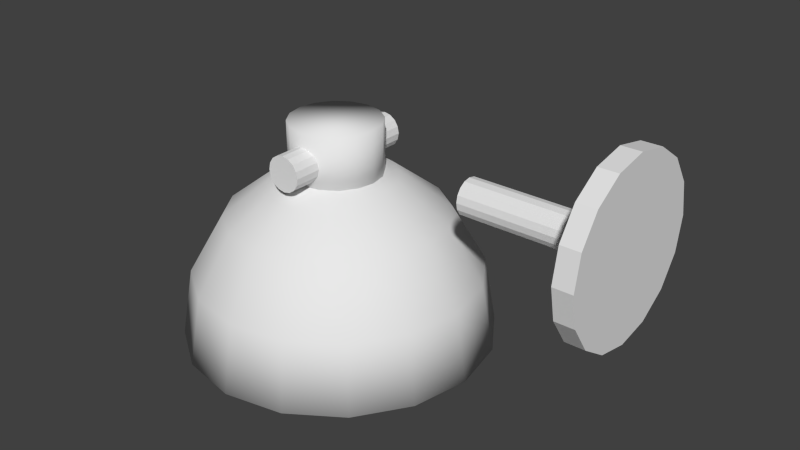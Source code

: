 # Source: SpotLight.blend  (saved by Blender 2.72.0; exported with 4.5.12 LTS)
import bpy
from mathutils import Matrix  # noqa: F401  (used for matrix-valued properties, if any)

bpy.ops.wm.read_factory_settings(use_empty=True)
scene = bpy.context.scene
scene.name = 'Scene'

# ---- collections
col_collection_1 = bpy.data.collections.new('Collection 1'); scene.collection.children.link(col_collection_1)

# ---- world
world_world = bpy.data.worlds.new('World'); scene.world = world_world
world_world.color = (0.05088, 0.05088, 0.05088)
world_world.use_sun_shadow = False
world_world.sun_shadow_jitter_overblur = 0.0
world_world.cycles.sampling_method = 'MANUAL'
world_world.cycles.sample_map_resolution = 256

# ---- meshes
me_cylinder = bpy.data.meshes.new('Cylinder')
me_cylinder.from_pydata([(-0.00414, -0.03657, 1.476e-09), (0.00414, -0.03657, 2.101e-09), (-0.00414, -0.03379, 0.014), (0.00414, -0.03379, 0.014), (-0.00414, -0.02586, 0.02586), (0.00414, -0.02586, 0.02586), (-0.00414, -0.014, 0.03379), (0.00414, -0.014, 0.03379), (-0.00414, 1.769e-09, 0.03657), (0.00414, 1.769e-09, 0.03657), (-0.00414, 0.014, 0.03379), (0.00414, 0.014, 0.03379), (-0.00414, 0.02586, 0.02586), (0.00414, 0.02586, 0.02586), (-0.00414, 0.03379, 0.014), (0.00414, 0.03379, 0.014), (-0.00414, 0.03657, 6.998e-09), (0.00414, 0.03657, 7.623e-09), (-0.00414, 0.03379, -0.014), (0.00414, 0.03379, -0.014), (-0.00414, 0.02586, -0.02586), (0.00414, 0.02586, -0.02586), (-0.00414, 0.014, -0.03379), (0.00414, 0.014, -0.03379), (-0.00414, -2.658e-10, -0.03657), (0.00414, -2.658e-10, -0.03657), (-0.00414, -0.014, -0.03379), (0.00414, -0.014, -0.03379), (-0.00414, -0.02586, -0.02586), (0.00414, -0.02586, -0.02586), (-0.00414, -0.03379, -0.014), (0.00414, -0.03379, -0.014), (-0.0637, 0.007624, 3.548e-09), (-0.003577, 0.007624, 3.417e-09), (-0.0637, 0.007044, -0.002918), (-0.003577, 0.007044, -0.002918), (-0.0637, 0.005391, -0.005391), (-0.003577, 0.005391, -0.005391), (-0.0637, 0.002918, -0.007044), (-0.003577, 0.002918, -0.007044), (-0.0637, -1.629e-10, -0.007624), (-0.003577, -1.629e-10, -0.007624), (-0.0637, -0.002918, -0.007044), (-0.003577, -0.002918, -0.007044), (-0.0637, -0.005391, -0.005391), (-0.003577, -0.005391, -0.005391), (-0.0637, -0.007044, -0.002918), (-0.003577, -0.007044, -0.002918), (-0.0637, -0.007624, 2.397e-09), (-0.003577, -0.007624, 2.266e-09), (-0.0637, -0.007044, 0.002918), (-0.003577, -0.007044, 0.002918), (-0.0637, -0.005391, 0.005391), (-0.003577, -0.005391, 0.005391), (-0.0637, -0.002918, 0.007044), (-0.003577, -0.002918, 0.007044), (-0.0637, 2.612e-10, 0.007624), (-0.003577, 2.612e-10, 0.007624), (-0.0637, 0.002918, 0.007044), (-0.003577, 0.002918, 0.007044), (-0.0637, 0.005391, 0.005391), (-0.003577, 0.005391, 0.005391), (-0.0637, 0.007044, 0.002918), (-0.003577, 0.007044, 0.002918), (-0.1376, -0.03006, 3.548e-09), (-0.1376, 0.03006, 3.417e-09), (-0.137, -0.03006, -0.002918), (-0.137, 0.03006, -0.002918), (-0.1354, -0.03006, -0.005391), (-0.1354, 0.03006, -0.005391), (-0.1329, -0.03006, -0.007044), (-0.1329, 0.03006, -0.007044), (-0.13, -0.03006, -0.007624), (-0.13, 0.03006, -0.007624), (-0.1271, -0.03006, -0.007044), (-0.1271, 0.03006, -0.007044), (-0.1246, -0.03006, -0.005391), (-0.1246, 0.03006, -0.005391), (-0.123, -0.03006, -0.002918), (-0.123, 0.03006, -0.002918), (-0.1224, -0.03006, 2.397e-09), (-0.1224, 0.03006, 2.266e-09), (-0.123, -0.03006, 0.002918), (-0.123, 0.03006, 0.002918), (-0.1246, -0.03006, 0.005391), (-0.1246, 0.03006, 0.005391), (-0.1271, -0.03006, 0.007044), (-0.1271, 0.03006, 0.007044), (-0.13, -0.03006, 0.007624), (-0.13, 0.03006, 0.007624), (-0.1329, -0.03006, 0.007044), (-0.1329, 0.03006, 0.007044), (-0.1354, -0.03006, 0.005391), (-0.1354, 0.03006, 0.005391), (-0.137, -0.03006, 0.002918), (-0.137, 0.03006, 0.002918)], [], [(0, 1, 3, 2), (2, 3, 5, 4), (4, 5, 7, 6), (6, 7, 9, 8), (8, 9, 11, 10), (10, 11, 13, 12), (12, 13, 15, 14), (14, 15, 17, 16), (16, 17, 19, 18), (18, 19, 21, 20), (20, 21, 23, 22), (22, 23, 25, 24), (24, 25, 27, 26), (26, 27, 29, 28), (3, 1, 31, 29, 27, 25, 23, 21, 19, 17, 15, 13, 11, 9, 7, 5), (30, 31, 1, 0), (28, 29, 31, 30), (0, 2, 4, 6, 8, 10, 12, 14, 16, 18, 20, 22, 24, 26, 28, 30), (32, 33, 35, 34), (34, 35, 37, 36), (36, 37, 39, 38), (38, 39, 41, 40), (40, 41, 43, 42), (42, 43, 45, 44), (44, 45, 47, 46), (46, 47, 49, 48), (48, 49, 51, 50), (50, 51, 53, 52), (52, 53, 55, 54), (54, 55, 57, 56), (56, 57, 59, 58), (58, 59, 61, 60), (35, 33, 63, 61, 59, 57, 55, 53, 51, 49, 47, 45, 43, 41, 39, 37), (62, 63, 33, 32), (60, 61, 63, 62), (32, 34, 36, 38, 40, 42, 44, 46, 48, 50, 52, 54, 56, 58, 60, 62), (64, 65, 67, 66), (66, 67, 69, 68), (68, 69, 71, 70), (70, 71, 73, 72), (72, 73, 75, 74), (74, 75, 77, 76), (76, 77, 79, 78), (78, 79, 81, 80), (80, 81, 83, 82), (82, 83, 85, 84), (84, 85, 87, 86), (86, 87, 89, 88), (88, 89, 91, 90), (90, 91, 93, 92), (67, 65, 95, 93, 91, 89, 87, 85, 83, 81, 79, 77, 75, 73, 71, 69), (94, 95, 65, 64), (92, 93, 95, 94), (64, 66, 68, 70, 72, 74, 76, 78, 80, 82, 84, 86, 88, 90, 92, 94)])
me_cylinder.use_remesh_preserve_volume = False
me_cylinder.use_remesh_preserve_attributes = False
me_cylinder.use_mirror_vertex_groups = False
me_cylinder.update()
me_sphere = bpy.data.meshes.new('Sphere')
me_sphere.from_pydata([(-0.02583, 0.0, -0.01009), (-0.04773, 0.0, -0.02697), (-0.06236, 0.0, -0.05223), (-0.0675, 0.0, -0.08202), (-0.02386, 0.009885, -0.01009), (-0.0441, 0.01827, -0.02697), (-0.05761, 0.02386, -0.05223), (-0.06236, 0.02583, -0.08202), (-0.01827, 0.01827, -0.01009), (-0.03375, 0.03375, -0.02697), (-0.0441, 0.0441, -0.05223), (-0.04773, 0.04773, -0.08202), (-0.009885, 0.02386, -0.01009), (-0.01827, 0.0441, -0.02697), (-0.02386, 0.05761, -0.05223), (-0.02583, 0.06236, -0.08202), (-1.019e-08, -1.019e-08, -0.004165), (-6.364e-09, 0.02583, -0.01009), (-7.758e-10, 0.04773, -0.02697), (1.087e-09, 0.06236, -0.05223), (2.949e-09, 0.0675, -0.08202), (0.009885, 0.02386, -0.01009), (0.01827, 0.0441, -0.02697), (0.02386, 0.05761, -0.05223), (0.02583, 0.06236, -0.08202), (0.01827, 0.01827, -0.01009), (0.03375, 0.03375, -0.02697), (0.0441, 0.0441, -0.05223), (0.04773, 0.04773, -0.08202), (0.02386, 0.009885, -0.01009), (0.0441, 0.01827, -0.02697), (0.05761, 0.02386, -0.05223), (0.06236, 0.02583, -0.08202), (0.02583, -7.626e-09, -0.01009), (0.04773, -2.066e-08, -0.02697), (0.06236, -2.066e-08, -0.05223), (0.0675, -2.253e-08, -0.08202), (0.02386, -0.009885, -0.01009), (0.0441, -0.01827, -0.02697), (0.05761, -0.02386, -0.05223), (0.06236, -0.02583, -0.08202), (0.01827, -0.01827, -0.01009), (0.03375, -0.03375, -0.02697), (0.0441, -0.0441, -0.05223), (0.04773, -0.04773, -0.08202), (0.009885, -0.02386, -0.01009), (0.01827, -0.0441, -0.02697), (0.02386, -0.05761, -0.05223), (0.02583, -0.06236, -0.08202), (-2.033e-08, -0.02583, -0.01009), (-3.43e-08, -0.04773, -0.02697), (-3.43e-08, -0.06236, -0.05223), (-3.989e-08, -0.0675, -0.08202), (-0.009885, -0.02386, -0.01009), (-0.01827, -0.0441, -0.02697), (-0.02386, -0.05761, -0.05223), (-0.02583, -0.06236, -0.08202), (-0.01827, -0.01827, -0.01009), (-0.03375, -0.03375, -0.02697), (-0.0441, -0.0441, -0.05223), (-0.04773, -0.04773, -0.08202), (-0.02386, -0.009885, -0.01009), (-0.0441, -0.01827, -0.02697), (-0.05761, -0.02386, -0.05223), (-0.06236, -0.02583, -0.08202), (-2.98e-08, 0.01968, -0.0111), (-2.98e-08, 0.01968, 0.01388), (0.00753, 0.01818, -0.0111), (0.00753, 0.01818, 0.01388), (0.01391, 0.01391, -0.0111), (0.01391, 0.01391, 0.01388), (0.01818, 0.00753, -0.0111), (0.01818, 0.00753, 0.01388), (0.01968, 7.933e-10, -0.0111), (0.01968, 7.933e-10, 0.01388), (0.01818, -0.00753, -0.0111), (0.01818, -0.00753, 0.01388), (0.01391, -0.01391, -0.0111), (0.01391, -0.01391, 0.01388), (0.00753, -0.01818, -0.0111), (0.00753, -0.01818, 0.01388), (-2.98e-08, -0.01968, -0.0111), (-2.98e-08, -0.01968, 0.01388), (-0.00753, -0.01818, -0.0111), (-0.00753, -0.01818, 0.01388), (-0.01391, -0.01391, -0.0111), (-0.01391, -0.01391, 0.01388), (-0.01818, -0.00753, -0.0111), (-0.01818, -0.00753, 0.01388), (-0.01968, 7.933e-10, -0.0111), (-0.01968, 7.933e-10, 0.01388), (-0.01818, 0.00753, -0.0111), (-0.01818, 0.00753, 0.01388), (-0.01391, 0.01391, -0.0111), (-0.01391, 0.01391, 0.01388), (-0.00753, 0.01818, -0.0111), (-0.00753, 0.01818, 0.01388)], [], [(3, 2, 6, 7), (2, 1, 5, 6), (1, 0, 4, 5), (7, 6, 10, 11), (6, 5, 9, 10), (5, 4, 8, 9), (11, 10, 14, 15), (10, 9, 13, 14), (9, 8, 12, 13), (15, 14, 19, 20), (14, 13, 18, 19), (13, 12, 17, 18), (20, 19, 23, 24), (19, 18, 22, 23), (18, 17, 21, 22), (24, 23, 27, 28), (23, 22, 26, 27), (22, 21, 25, 26), (28, 27, 31, 32), (27, 26, 30, 31), (26, 25, 29, 30), (32, 31, 35, 36), (31, 30, 34, 35), (30, 29, 33, 34), (36, 35, 39, 40), (35, 34, 38, 39), (34, 33, 37, 38), (40, 39, 43, 44), (39, 38, 42, 43), (38, 37, 41, 42), (44, 43, 47, 48), (43, 42, 46, 47), (42, 41, 45, 46), (48, 47, 51, 52), (47, 46, 50, 51), (46, 45, 49, 50), (52, 51, 55, 56), (51, 50, 54, 55), (50, 49, 53, 54), (56, 55, 59, 60), (55, 54, 58, 59), (54, 53, 57, 58), (60, 59, 63, 64), (59, 58, 62, 63), (58, 57, 61, 62), (0, 16, 4), (4, 16, 8), (8, 16, 12), (12, 16, 17), (17, 16, 21), (21, 16, 25), (25, 16, 29), (29, 16, 33), (33, 16, 37), (37, 16, 41), (41, 16, 45), (45, 16, 49), (49, 16, 53), (53, 16, 57), (57, 16, 61), (64, 63, 2, 3), (63, 62, 1, 2), (62, 61, 0, 1), (61, 16, 0), (3, 7, 11, 15, 20, 24, 28, 32, 36, 40, 44, 48, 52, 56, 60, 64), (65, 66, 68, 67), (67, 68, 70, 69), (69, 70, 72, 71), (71, 72, 74, 73), (73, 74, 76, 75), (75, 76, 78, 77), (77, 78, 80, 79), (79, 80, 82, 81), (81, 82, 84, 83), (83, 84, 86, 85), (85, 86, 88, 87), (87, 88, 90, 89), (89, 90, 92, 91), (91, 92, 94, 93), (68, 66, 96, 94, 92, 90, 88, 86, 84, 82, 80, 78, 76, 74, 72, 70), (95, 96, 66, 65), (93, 94, 96, 95), (65, 67, 69, 71, 73, 75, 77, 79, 81, 83, 85, 87, 89, 91, 93, 95)])
me_sphere.polygons.foreach_set('use_smooth', [True] * 83)
me_sphere.use_remesh_preserve_volume = False
me_sphere.use_remesh_preserve_attributes = False
me_sphere.use_mirror_vertex_groups = False
me_sphere.update()

# ---- objects
ob_fabulouswalllight = bpy.data.objects.new('FabulousWallLight', me_cylinder)
ob_lamp = bpy.data.objects.new('Lamp', me_sphere)

# ---- transforms, parenting, visibility, modifiers, constraints
ob_fabulouswalllight.location = (0.13, 0.0, 0.0)
ob_fabulouswalllight.lineart.crease_threshold = 0.0
ob_lamp.parent = ob_fabulouswalllight
ob_lamp.matrix_parent_inverse = Matrix(((1.0, 0.0, 0.0, -0.13), (0.0, 1.0, 0.0, 0.0), (0.0, 0.0, 1.0, 0.0), (0.0, 0.0, 0.0, 1.0)))
ob_lamp.location = (0.0, 0.0, -8.882e-16)
ob_lamp.lineart.crease_threshold = 0.0

# ---- collection membership
col_collection_1.objects.link(ob_fabulouswalllight)
col_collection_1.objects.link(ob_lamp)

# ---- scene / render settings (as saved in the file)
scene.frame_start = 1; scene.frame_end = 250; scene.frame_set(1)
scene.render.engine = 'BLENDER_EEVEE_NEXT'
scene.render.image_settings.color_mode = 'RGB'
scene.render.image_settings.compression = 90
scene.render.resolution_percentage = 50
scene.render.dither_intensity = 0.0
scene.cycles.use_denoising = False
scene.cycles.samples = 10
scene.cycles.sampling_pattern = 'TABULATED_SOBOL'
scene.cycles.light_sampling_threshold = 0.0
scene.cycles.use_adaptive_sampling = False
scene.cycles.use_light_tree = False
scene.cycles.blur_glossy = 0.0
scene.cycles.volume_bounces = 1
scene.cycles.pixel_filter_type = 'GAUSSIAN'
scene.cycles.sample_clamp_indirect = 0.0
scene.view_settings.view_transform = 'Standard'
bpy.context.view_layer.update()

# ---- added for rendering (the .blend has no active camera and no usable light): camera, sun
cam_auto = bpy.data.cameras.new('AutoCamera')
cam_auto.lens = 50.0
cam_auto.sensor_width = 36.0
cam_auto.clip_end = 1000.0
ob_auto_camera = bpy.data.objects.new('AutoCamera', cam_auto)
scene.collection.objects.link(ob_auto_camera)
ob_auto_camera.location = (0.283214, -0.299873, 0.177192)
ob_auto_camera.rotation_euler = (1.09748, -7.21219e-08, 0.694738)
scene.camera = ob_auto_camera
light_auto_sun = bpy.data.lights.new('AutoSun', 'SUN')
light_auto_sun.energy = 3.0
light_auto_sun.angle = 0.0523599
ob_auto_sun = bpy.data.objects.new('AutoSun', light_auto_sun)
scene.collection.objects.link(ob_auto_sun)
ob_auto_sun.rotation_euler = (0.872665, 0.174533, 0.523599)
bpy.context.view_layer.update()
